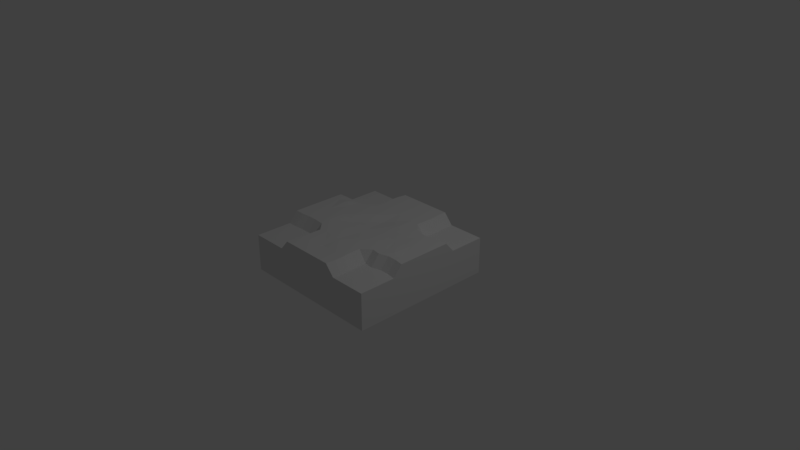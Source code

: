 # Source: RoadIntersection.blend  (saved by Blender 2.79.0; exported with 4.5.12 LTS)
import bpy
from mathutils import Matrix  # noqa: F401  (used for matrix-valued properties, if any)

bpy.ops.wm.read_factory_settings(use_empty=True)
scene = bpy.context.scene
scene.name = 'Scene'

# ---- collections
col_collection_1 = bpy.data.collections.new('Collection 1'); scene.collection.children.link(col_collection_1)

# ---- materials (node trees are filled in below, after node groups)
mat_material = bpy.data.materials.new('Material')
mat_material.alpha_threshold = 0.0
mat_material.use_transparent_shadow = False
mat_material.roughness = 0.5
mat_material.line_color = (0.0, 0.0, 0.0, 1.0)

# ---- material node trees

# ---- world
world_world = bpy.data.worlds.new('World'); scene.world = world_world
world_world.color = (0.05088, 0.05088, 0.05088)
world_world.use_sun_shadow = False
world_world.sun_shadow_jitter_overblur = 0.0
world_world.cycles.sampling_method = 'MANUAL'

# ---- cameras
cam_camera = bpy.data.cameras.new('Camera')
cam_camera.clip_end = 100.0
cam_camera.lens = 35.0
cam_camera.sensor_width = 32.0
cam_camera.sensor_height = 18.0
cam_camera.ortho_scale = 7.314
cam_camera.dof.focus_distance = 0.0
cam_camera.dof.aperture_fstop = 128.0

# ---- lights
light_lamp = bpy.data.lights.new('Lamp', 'POINT')
light_lamp.transmission_factor = 0.0
light_lamp.cutoff_distance = 30.0
light_lamp.energy = 100.0
light_lamp.shadow_buffer_clip_start = 1.001
light_lamp.shadow_soft_size = 0.1
light_lamp.shadow_maximum_resolution = 0.006
light_lamp.use_absolute_resolution = True

# ---- meshes
me_cube = bpy.data.meshes.new('Cube')
me_cube.from_pydata([(1.0, 1.0, -0.25), (1.0, -1.0, -0.25), (-1.0, -1.0, -0.25), (-1.0, 1.0, -0.25), (1.0, 1.0, 0.25), (1.0, -1.0, 0.25), (-1.0, -1.0, 0.25), (-1.0, 1.0, 0.25), (1.0, -2.98e-07, 0.3918), (2.384e-07, 1.0, 0.3918), (-3.576e-07, -1.0, 0.3918), (-1.0, 2.384e-07, 0.3918), (-5.96e-08, -5.96e-08, 0.3625), (1.0, -0.5, 0.25), (-0.5, 1.0, 0.25), (-0.5, -1.0, 0.25), (-1.0, 0.5, 0.25), (1.0, 0.5, 0.25), (0.5, 1.0, 0.25), (0.5, -1.0, 0.25), (-1.0, -0.5, 0.25), (-2.086e-07, -0.5, 0.3918), (8.941e-08, 0.5, 0.3918), (0.5, -1.788e-07, 0.3816), (-0.5, 8.941e-08, 0.3918), (-0.5244, 0.5083, 0.25), (0.5, 0.5, 0.25), (0.5, -0.498, 0.25), (-0.4799, -0.5, 0.25), (1.0, 0.25, 0.3918), (0.25, 1.0, 0.3918), (0.25, -1.0, 0.3918), (-1.0, -0.25, 0.3918), (-2.831e-07, -0.73, 0.3816), (1.49e-08, 0.25, 0.3632), (0.75, -2.384e-07, 0.3918), (-0.25, 1.49e-08, 0.3632), (1.0, -0.25, 0.3918), (-0.25, 1.0, 0.3918), (-0.25, -1.0, 0.3918), (-1.0, 0.25, 0.3918), (-1.341e-07, -0.25, 0.3735), (1.639e-07, 0.75, 0.3912), (0.25, -1.192e-07, 0.3735), (-0.75, 1.639e-07, 0.3918), (-0.5, 0.25, 0.3918), (-0.5242, 0.75, 0.25), (-0.25, 0.5, 0.3918), (-0.75, 0.5064, 0.25), (0.454, 0.25, 0.3918), (0.5106, 0.75, 0.25), (0.75, 0.4757, 0.25), (0.25, 0.5, 0.3918), (0.5161, -0.75, 0.25), (0.5, -0.2276, 0.3918), (0.75, -0.4772, 0.25), (0.25, -0.5, 0.3918), (-0.4839, -0.75, 0.25), (-0.5, -0.25, 0.3918), (-0.25, -0.4719, 0.3918), (-0.75, -0.4885, 0.25), (-0.75, -0.2382, 0.3918), (-0.25, -0.25, 0.3816), (-0.25, -0.75, 0.3918), (0.25, -0.25, 0.3918), (0.75, -0.25, 0.4015), (0.25, 0.75, 0.3918), (0.75, 0.25, 0.3918), (-0.25, 0.75, 0.3918), (-0.25, 0.25, 0.3918), (-0.75, 0.2561, 0.4055), (0.25, 0.25, 0.3918), (0.25, -0.75, 0.3918), (1.0, -0.375, 0.3918), (-0.375, 1.0, 0.3918), (-0.375, -1.0, 0.3918), (-1.0, 0.375, 0.3918), (-0.5, 0.625, 0.25), (-0.625, 0.5, 0.25), (0.5106, 0.625, 0.25), (0.875, 0.5058, 0.25), (0.375, 0.5, 0.3918), (0.5161, -0.875, 0.25), (0.5, -0.373, 0.3918), (0.875, -0.4772, 0.25), (0.375, -0.4818, 0.3918), (-0.5, -0.875, 0.25), (-0.4799, -0.375, 0.3918), (-0.625, -0.4885, 0.25), (1.0, 0.375, 0.3918), (0.375, 1.0, 0.3918), (0.375, -1.0, 0.3918), (-1.0, -0.375, 0.3918), (-0.5244, 0.3833, 0.3918), (-0.5242, 0.875, 0.25), (-0.3994, 0.5083, 0.3918), (-0.875, 0.5064, 0.25), (0.5, 0.375, 0.3918), (0.5, 0.875, 0.25), (0.625, 0.4699, 0.25), (0.5, -0.625, 0.25), (0.625, -0.5162, 0.25), (-0.4839, -0.625, 0.25), (-0.3549, -0.5, 0.3918), (-0.875, -0.5, 0.25), (-0.75, -0.3635, 0.3918), (-0.625, -0.25, 0.3918), (-0.875, -0.25, 0.3918), (-0.25, -0.875, 0.3918), (-0.25, -0.625, 0.3918), (-0.3589, -0.75, 0.3918), (0.75, -0.3522, 0.3918), (0.875, -0.25, 0.3918), (0.625, -0.25, 0.3918), (0.25, 0.625, 0.3918), (0.25, 0.875, 0.3918), (0.3856, 0.75, 0.3918), (0.75, 0.3507, 0.3918), (0.875, 0.25, 0.3918), (0.625, 0.25, 0.3918), (-0.25, 0.625, 0.3918), (-0.25, 0.875, 0.3918), (-0.3992, 0.75, 0.3918), (-0.75, 0.3814, 0.3918), (-0.625, 0.25, 0.3918), (-0.875, 0.25, 0.3918), (0.25, -0.875, 0.3918), (0.25, -0.625, 0.3918), (0.3911, -0.75, 0.3918), (0.375, -0.625, 0.3918), (0.3911, -0.875, 0.3918), (-0.875, 0.3814, 0.3918), (-0.625, 0.375, 0.3918), (-0.3992, 0.875, 0.3918), (0.625, 0.3449, 0.3918), (0.875, 0.3808, 0.3918), (0.375, 0.875, 0.3918), (0.3856, 0.625, 0.3918), (0.875, -0.3522, 0.3918), (-0.3589, -0.625, 0.3918), (-0.625, -0.3635, 0.3918), (-0.875, -0.375, 0.3918), (-0.375, -0.875, 0.3918), (0.625, -0.3912, 0.3918), (-0.375, 0.625, 0.3918)], [], [(0, 1, 2, 3), (104, 20, 6, 15, 86), (73, 89, 29, 8, 37), (75, 91, 31, 10, 39), (76, 92, 32, 11, 40), (90, 74, 38, 9, 30), (72, 33, 10, 31, 126), (71, 34, 12, 43), (70, 125, 40, 11, 44), (69, 45, 24, 36), (144, 77, 25, 95), (77, 78, 25), (67, 119, 49, 23, 35), (99, 79, 26), (66, 42, 22, 52, 114), (101, 27, 100), (143, 83, 27, 101), (64, 41, 21, 56), (142, 86, 15, 75), (103, 87, 28), (141, 92, 20, 104), (140, 105, 60, 88), (24, 44, 61, 106, 58), (44, 11, 32, 107, 61), (41, 62, 59, 21), (12, 36, 62, 41), (36, 24, 58, 62), (33, 63, 108, 39, 10), (21, 59, 109, 63, 33), (139, 102, 57, 110), (83, 85, 27), (23, 43, 64, 54), (43, 12, 41, 64), (138, 111, 55, 84), (8, 35, 65, 112, 37), (35, 23, 54, 113, 65), (84, 55, 53, 82), (137, 114, 52, 81), (136, 115, 66, 116), (30, 9, 42, 66, 115), (80, 98, 50, 51), (29, 118, 67, 35, 8), (135, 117, 67, 118), (134, 97, 49, 119), (94, 96, 48, 46), (42, 68, 120, 47, 22), (9, 38, 121, 68, 42), (133, 94, 46, 122), (34, 69, 36, 12), (22, 47, 69, 34), (95, 25, 93), (45, 124, 70, 44, 24), (132, 123, 70, 124), (131, 76, 40, 125), (49, 71, 43, 23), (81, 52, 71, 49, 97), (52, 22, 34, 71), (130, 126, 31, 91), (129, 127, 72, 128), (56, 21, 33, 72, 127), (88, 60, 57, 102), (28, 88, 102), (100, 129, 128, 53), (27, 85, 129, 100), (85, 56, 127, 129), (82, 130, 91, 19), (53, 128, 130, 82), (128, 72, 126, 130), (26, 81, 97), (123, 131, 125, 70), (48, 96, 131, 123), (96, 16, 76, 131), (93, 132, 124, 45), (25, 78, 132, 93), (78, 48, 123, 132), (47, 95, 93, 45, 69), (121, 133, 122, 68), (38, 74, 133, 121), (74, 14, 94, 133), (14, 7, 16, 96, 94), (117, 134, 119, 67), (51, 99, 134, 117), (99, 26, 97, 134), (89, 135, 118, 29), (17, 80, 135, 89), (80, 51, 117, 135), (4, 18, 98, 80, 17), (98, 136, 116, 50), (18, 90, 136, 98), (90, 30, 115, 136), (79, 137, 81, 26), (50, 116, 137, 79), (116, 66, 114, 137), (13, 84, 82, 19, 5), (73, 138, 84, 13), (37, 112, 138, 73), (112, 65, 111, 138), (54, 64, 56, 85, 83), (109, 139, 110, 63), (59, 103, 139, 109), (103, 28, 102, 139), (87, 140, 88, 28), (58, 106, 140, 87), (106, 61, 105, 140), (105, 141, 104, 60), (61, 107, 141, 105), (107, 32, 92, 141), (62, 58, 87, 103, 59), (108, 142, 75, 39), (63, 110, 142, 108), (110, 57, 86, 142), (111, 143, 101, 55), (65, 113, 143, 111), (113, 54, 83, 143), (55, 101, 100, 53), (51, 50, 79, 99), (46, 48, 78, 77), (120, 144, 95, 47), (68, 122, 144, 120), (122, 46, 77, 144), (4, 0, 3, 7, 14, 74, 90, 18), (2, 6, 20, 92, 76, 16, 7, 3), (1, 5, 19, 91, 75, 15, 6, 2), (0, 4, 17, 89, 73, 13, 5, 1), (60, 104, 86, 57)])
_uv = me_cube.uv_layers.new(name='UVMap')
_uv.uv.foreach_set('vector', [0.6131, 0.8771, 0.1305, 0.6708, 0.3107, 0.1539, 0.7786, 0.4006, 0.121, 0.4832, 0.0001973, 0.4832, 0.0001973, 0.0001973, 0.4832, 0.0001973, 0.4832, 0.121, 0.0, 0.0, 0.0, 0.0, 0.0, 0.0, 0.0, 0.0, 0.0, 0.0, 0.0, 0.0, 0.0, 0.0, 0.0, 0.0, 0.0, 0.0, 0.0, 0.0, 0.0, 0.0, 0.0, 0.0, 0.0, 0.0, 0.0, 0.0, 0.0, 0.0, 0.0, 0.0, 0.0, 0.0, 0.0, 0.0, 0.0, 0.0, 0.0, 0.0, 0.6248, 0.1257, 0.5002, 0.1257, 0.5002, 0.001662, 0.6239, 0.001193, 0.6254, 0.06325, 0.6247, 0.625, 0.4998, 0.6248, 0.4999, 0.5, 0.6248, 0.5, 0.1254, 0.6246, 0.06306, 0.6253, 0.001162, 0.6239, 0.001557, 0.5, 0.1257, 0.5, 0.375, 0.6248, 0.25, 0.6247, 0.2502, 0.5, 0.375, 0.4999, 0.4856, 0.3227, 0.5409, 0.3228, 0.5513, 0.3539, 0.496, 0.3538, 0.9861, 0.121, 0.8653, 0.0001973, 0.9626, 0.008222, 0.8744, 0.6246, 0.8119, 0.6258, 0.7497, 0.6248, 0.7497, 0.5, 0.8743, 0.5, 0.0001973, 0.857, 0.15, 0.9675, 0.02928, 0.9777, 0.6239, 0.8744, 0.4995, 0.8741, 0.4997, 0.7497, 0.6243, 0.7499, 0.6252, 0.812, 0.875, 0.5324, 0.9957, 0.5149, 0.9957, 0.6375, 0.504, 0.4275, 0.4966, 0.3898, 0.5589, 0.3913, 0.5662, 0.429, 0.6249, 0.3751, 0.5, 0.3751, 0.5001, 0.2502, 0.6249, 0.2502, 0.4984, 0.4814, 0.5537, 0.4807, 0.5544, 0.514, 0.4992, 0.5147, 0.4875, 0.5461, 0.4877, 0.4498, 0.5494, 0.51, 0.4938, 0.5925, 0.4952, 0.5551, 0.5575, 0.5566, 0.556, 0.594, 0.4852, 0.6674, 0.4867, 0.6299, 0.549, 0.6314, 0.5475, 0.6689, 0.2502, 0.5, 0.1257, 0.5, 0.1256, 0.3754, 0.188, 0.3743, 0.2501, 0.3752, 0.1257, 0.5, 0.001557, 0.5, 0.001266, 0.3763, 0.06332, 0.3748, 0.1256, 0.3754, 0.5, 0.3751, 0.3751, 0.375, 0.3754, 0.25, 0.5001, 0.2502, 0.4999, 0.5, 0.375, 0.4999, 0.3751, 0.375, 0.5, 0.3751, 0.375, 0.4999, 0.2502, 0.5, 0.2501, 0.3752, 0.3751, 0.375, 0.5002, 0.1257, 0.3757, 0.1254, 0.375, 0.06328, 0.3765, 0.001416, 0.5002, 0.001662, 0.5001, 0.2502, 0.3754, 0.25, 0.3745, 0.1879, 0.3757, 0.1254, 0.5002, 0.1257, 0.49, 0.415, 0.5453, 0.4142, 0.546, 0.4475, 0.4908, 0.4483, 0.489, 0.494, 0.4834, 0.402, 0.5498, 0.4337, 0.7497, 0.5, 0.6248, 0.5, 0.6249, 0.3751, 0.7499, 0.3753, 0.6248, 0.5, 0.4999, 0.5, 0.5, 0.3751, 0.6249, 0.3751, 0.4821, 0.502, 0.4835, 0.4645, 0.5458, 0.466, 0.5443, 0.5035, 0.9985, 0.5, 0.8743, 0.5, 0.8746, 0.3753, 0.9369, 0.3746, 0.9988, 0.376, 0.8743, 0.5, 0.7497, 0.5, 0.7499, 0.3753, 0.8122, 0.3742, 0.8746, 0.3753, 0.6335, 0.4947, 0.7542, 0.4947, 0.9802, 0.7583, 0.9802, 0.879, 0.6872, 0.8122, 0.6252, 0.812, 0.6243, 0.7499, 0.6869, 0.7497, 0.6866, 0.9372, 0.6246, 0.9366, 0.6239, 0.8744, 0.6868, 0.8745, 0.6232, 0.9985, 0.4994, 0.9983, 0.4995, 0.8741, 0.6239, 0.8744, 0.6246, 0.9366, 0.03485, 0.6155, 0.3916, 0.9777, 0.2708, 0.9675, 0.005769, 0.7362, 0.9988, 0.6238, 0.9367, 0.6253, 0.8744, 0.6246, 0.8743, 0.5, 0.9985, 0.5, 0.9374, 0.6874, 0.8745, 0.6876, 0.8744, 0.6246, 0.9367, 0.6253, 0.812, 0.6879, 0.7494, 0.6875, 0.7497, 0.6248, 0.8119, 0.6258, 0.9627, 0.3625, 0.6238, 0.006337, 0.7446, 0.006337, 0.9627, 0.2417, 0.4995, 0.8741, 0.3749, 0.8743, 0.3739, 0.812, 0.375, 0.7498, 0.4997, 0.7497, 0.4994, 0.9983, 0.3755, 0.9985, 0.3741, 0.9366, 0.3749, 0.8743, 0.4995, 0.8741, 0.4963, 0.2561, 0.5515, 0.2562, 0.5514, 0.2895, 0.4961, 0.2894, 0.4998, 0.6248, 0.375, 0.6248, 0.375, 0.4999, 0.4999, 0.5, 0.4997, 0.7497, 0.375, 0.7498, 0.375, 0.6248, 0.4998, 0.6248, 0.4788, 0.3872, 0.5429, 0.4208, 0.4862, 0.484, 0.25, 0.6247, 0.1877, 0.6257, 0.1254, 0.6246, 0.1257, 0.5, 0.2502, 0.5, 0.1878, 0.6877, 0.1251, 0.6874, 0.1254, 0.6246, 0.1877, 0.6257, 0.06269, 0.6873, 9.996e-05, 0.6865, 0.001162, 0.6239, 0.06306, 0.6253, 0.7497, 0.6248, 0.6247, 0.625, 0.6248, 0.5, 0.7497, 0.5, 0.6869, 0.7497, 0.6243, 0.7499, 0.6247, 0.625, 0.7497, 0.6248, 0.7494, 0.6875, 0.6243, 0.7499, 0.4997, 0.7497, 0.4998, 0.6248, 0.6247, 0.625, 0.6875, 0.06284, 0.6254, 0.06325, 0.6239, 0.001193, 0.6866, 9.996e-05, 0.6879, 0.1881, 0.6259, 0.188, 0.6248, 0.1257, 0.6876, 0.1253, 0.6249, 0.2502, 0.5001, 0.2502, 0.5002, 0.1257, 0.6248, 0.1257, 0.6259, 0.188, 0.3625, 0.4943, 0.2417, 0.4943, 0.4988, 0.2417, 0.4988, 0.3625, 0.5027, 0.4832, 0.3625, 0.4943, 0.4988, 0.3625, 0.5493, 0.3789, 0.4872, 0.3794, 0.4945, 0.3419, 0.5566, 0.3414, 0.5497, 0.4169, 0.4877, 0.4222, 0.4872, 0.3794, 0.5493, 0.3789, 0.6874, 0.2504, 0.6249, 0.2502, 0.6259, 0.188, 0.6879, 0.1881, 0.5562, 0.304, 0.494, 0.3045, 0.4858, 0.2671, 0.5479, 0.2666, 0.5566, 0.3414, 0.4945, 0.3419, 0.494, 0.3045, 0.5562, 0.304, 0.6876, 0.1253, 0.6248, 0.1257, 0.6254, 0.06325, 0.6875, 0.06284, 0.5542, 0.6434, 0.4872, 0.6734, 0.5022, 0.5779, 0.1251, 0.6874, 0.06269, 0.6873, 0.06306, 0.6253, 0.1254, 0.6246, 0.5532, 0.7917, 0.5543, 0.8292, 0.492, 0.8303, 0.4909, 0.7928, 0.5543, 0.8292, 0.5523, 0.8668, 0.49, 0.8679, 0.492, 0.8303, 0.2502, 0.6873, 0.1878, 0.6877, 0.1877, 0.6257, 0.25, 0.6247, 0.5521, 0.724, 0.549, 0.7543, 0.4867, 0.7554, 0.4899, 0.7251, 0.549, 0.7543, 0.5532, 0.7917, 0.4909, 0.7928, 0.4867, 0.7554, 0.375, 0.7498, 0.3125, 0.7495, 0.2502, 0.6873, 0.25, 0.6247, 0.375, 0.6248, 0.3741, 0.9366, 0.3121, 0.9369, 0.3121, 0.8745, 0.3749, 0.8743, 0.3755, 0.9985, 0.3128, 0.9995, 0.3121, 0.9369, 0.3741, 0.9366, 0.486, 0.2228, 0.5412, 0.2229, 0.5515, 0.2562, 0.4963, 0.2561, 0.9861, 0.4832, 0.5031, 0.4832, 0.5031, 0.0001974, 0.6238, 0.006337, 0.9627, 0.3625, 0.8745, 0.6876, 0.812, 0.6879, 0.8119, 0.6258, 0.8744, 0.6246, 0.5422, 0.298, 0.5418, 0.3356, 0.4796, 0.3379, 0.48, 0.3003, 0.5418, 0.3356, 0.5587, 0.3725, 0.4965, 0.3748, 0.4796, 0.3379, 0.9999, 0.6863, 0.9374, 0.6874, 0.9367, 0.6253, 0.9988, 0.6238, 0.5494, 0.2226, 0.5545, 0.26, 0.4923, 0.2623, 0.4872, 0.2249, 0.5545, 0.26, 0.5422, 0.298, 0.48, 0.3003, 0.4923, 0.2623, 0.5123, 0.4947, 0.5123, 0.9777, 0.3916, 0.9777, 0.03485, 0.6155, 0.02928, 0.4947, 0.5587, 0.1488, 0.476, 0.1481, 0.4835, 0.09839, 0.5662, 0.09906, 0.558, 0.1986, 0.4753, 0.1979, 0.476, 0.1481, 0.5587, 0.1488, 0.6855, 0.9996, 0.6232, 0.9985, 0.6246, 0.9366, 0.6866, 0.9372, 0.5668, 0.04928, 0.4842, 0.04861, 0.478, -0.001222, 0.5606, -0.0005525, 0.5662, 0.09906, 0.4835, 0.09839, 0.4842, 0.04861, 0.5668, 0.04928, 0.6868, 0.8745, 0.6239, 0.8744, 0.6252, 0.812, 0.6872, 0.8122, 0.5127, 0.5168, 0.6335, 0.4947, 0.9802, 0.879, 0.9957, 0.9998, 0.5127, 0.9998, 0.4917, 0.5398, 0.4821, 0.502, 0.5443, 0.5035, 0.5539, 0.5413, 0.9988, 0.376, 0.9369, 0.3746, 0.9373, 0.3126, 0.9999, 0.3134, 0.9369, 0.3746, 0.8746, 0.3753, 0.8749, 0.3125, 0.9373, 0.3126, 0.7499, 0.3753, 0.6249, 0.3751, 0.6249, 0.2502, 0.6874, 0.2504, 0.7497, 0.3126, 0.3745, 0.1879, 0.3125, 0.1877, 0.3129, 0.1253, 0.3757, 0.1254, 0.3754, 0.25, 0.3127, 0.2503, 0.3125, 0.1877, 0.3745, 0.1879, 0.4876, 0.3817, 0.5428, 0.381, 0.5453, 0.4142, 0.49, 0.415, 0.4891, 0.711, 0.4852, 0.6674, 0.5475, 0.6689, 0.5513, 0.7125, 0.2501, 0.3752, 0.188, 0.3743, 0.1879, 0.3123, 0.2505, 0.3126, 0.188, 0.3743, 0.1256, 0.3754, 0.1255, 0.3126, 0.1879, 0.3123, 0.4867, 0.6299, 0.4938, 0.5925, 0.556, 0.594, 0.549, 0.6314, 0.1256, 0.3754, 0.06332, 0.3748, 0.0627, 0.3127, 0.1255, 0.3126, 0.06332, 0.3748, 0.001266, 0.3763, 0.0002011, 0.3138, 0.0627, 0.3127, 0.3751, 0.375, 0.2501, 0.3752, 0.2505, 0.3126, 0.3127, 0.2503, 0.3754, 0.25, 0.375, 0.06328, 0.3131, 0.06265, 0.3142, 0.0003386, 0.3765, 0.001416, 0.3757, 0.1254, 0.3129, 0.1253, 0.3131, 0.06265, 0.375, 0.06328, 0.4908, 0.4483, 0.546, 0.4475, 0.5537, 0.4807, 0.4984, 0.4814, 0.4835, 0.4645, 0.504, 0.4275, 0.5662, 0.429, 0.5458, 0.466, 0.8746, 0.3753, 0.8122, 0.3742, 0.8121, 0.3122, 0.8749, 0.3125, 0.8122, 0.3742, 0.7499, 0.3753, 0.7497, 0.3126, 0.8121, 0.3122, 0.7542, 0.4947, 0.875, 0.5324, 0.9957, 0.6375, 0.9802, 0.7583, 0.005769, 0.7362, 0.2708, 0.9675, 0.15, 0.9675, 0.0001973, 0.857, 0.9627, 0.2417, 0.7446, 0.006337, 0.8653, 0.0001973, 0.9861, 0.121, 0.3739, 0.812, 0.3119, 0.8118, 0.3125, 0.7495, 0.375, 0.7498, 0.3749, 0.8743, 0.3121, 0.8745, 0.3119, 0.8118, 0.3739, 0.812, 0.4961, 0.2894, 0.5514, 0.2895, 0.5409, 0.3228, 0.4856, 0.3227, 0.659, 0.9999, 0.6131, 0.8771, 0.7786, 0.4006, 0.8866, 0.3594, 0.8933, 0.5221, 0.8836, 0.5621, 0.8288, 0.8137, 0.8251, 0.8749, 0.3107, 0.1539, 0.2535, 0.003715, 0.4845, 9.45e-05, 0.5302, 0.04523, 0.7486, 0.2046, 0.7835, 0.229, 0.8866, 0.3594, 0.7786, 0.4006, 0.1305, 0.6708, 9.468e-05, 0.7214, 9.45e-05, 0.5343, 0.01105, 0.4898, 0.06941, 0.2208, 0.07261, 0.1547, 0.2535, 0.003715, 0.3107, 0.1539, 0.6131, 0.8771, 0.659, 0.9999, 0.4789, 0.9903, 0.4379, 0.9774, 0.1868, 0.9035, 0.1249, 0.8959, 9.468e-05, 0.7214, 0.1305, 0.6708, 0.2417, 0.4943, 0.121, 0.4832, 0.4832, 0.121, 0.4988, 0.2417])
me_cube.materials.append(mat_material)
me_cube.use_remesh_preserve_volume = False
me_cube.use_remesh_preserve_attributes = False
me_cube.use_mirror_vertex_groups = False
me_cube.update()

# ---- objects
ob_cube = bpy.data.objects.new('Cube', me_cube)
ob_lamp = bpy.data.objects.new('Lamp', light_lamp)
ob_camera = bpy.data.objects.new('Camera', cam_camera)

# ---- transforms, parenting, visibility, modifiers, constraints
ob_cube.location = (0.0, 0.0, 0.0)
ob_cube.lock_rotations_4d = False
ob_cube.empty_display_type = 'ARROWS'
ob_cube.lineart.crease_threshold = 0.0
ob_lamp.location = (4.076, 1.005, 5.904)
ob_lamp.rotation_euler = (0.6503, 0.05522, 1.866)
ob_lamp.lock_rotations_4d = False
ob_lamp.empty_display_type = 'ARROWS'
ob_lamp.color = (0.0, 0.0, 0.0, 0.0)
ob_lamp.lineart.crease_threshold = 0.0
ob_camera.location = (7.481, -6.508, 5.344)
ob_camera.rotation_euler = (1.109, 0.0, 0.8149)
ob_camera.lock_rotations_4d = False
ob_camera.empty_display_type = 'ARROWS'
ob_camera.color = (0.0, 0.0, 0.0, 0.0)
ob_camera.display_type = 'WIRE'
ob_camera.lineart.crease_threshold = 0.0

# ---- collection membership
col_collection_1.objects.link(ob_cube)
col_collection_1.objects.link(ob_lamp)
col_collection_1.objects.link(ob_camera)

# ---- scene / render settings (as saved in the file)
scene.camera = ob_camera
scene.frame_start = 1; scene.frame_end = 250; scene.frame_set(1)
scene.render.engine = 'BLENDER_EEVEE_NEXT'
scene.render.resolution_percentage = 50
scene.render.dither_intensity = 0.0
scene.cycles.use_denoising = False
scene.cycles.samples = 128
scene.cycles.sampling_pattern = 'TABULATED_SOBOL'
scene.cycles.use_adaptive_sampling = False
scene.cycles.use_light_tree = False
scene.cycles.blur_glossy = 0.0
scene.cycles.sample_clamp_indirect = 0.0
scene.view_settings.view_transform = 'Standard'
bpy.context.view_layer.update()
